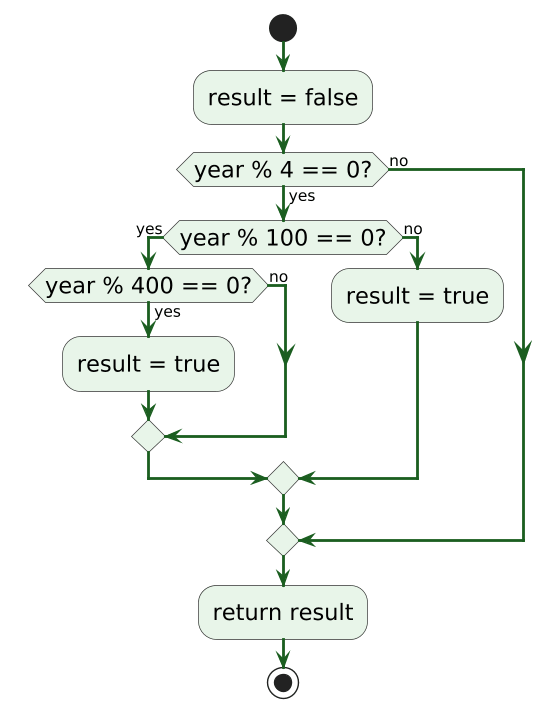

The diagram above was rendered by PlantUML. Its source (embedded in the PNG):
@startuml
!pragma useVerticalIf on
skinparam dpi 135
skinparam shadowing false
skinparam defaultFontName Helvetica
skinparam activity {
  FontSize 16
  BorderColor #333333
  BackgroundColor white
  DiamondBorderColor #333333
  DiamondBackgroundColor white
}

start
-[#1b5e20,bold]->

:result = false; <<#e8f5e9>>

-[#1b5e20,bold]->

if (year % 4 == 0?) then (yes) <<#e8f5e9>>
  -[#1b5e20,bold]->
  if (year % 100 == 0?) then (yes) <<#e8f5e9>>
      -[#1b5e20,bold]->
    if (year % 400 == 0?) then (yes) <<#e8f5e9>>
      -[#1b5e20,bold]->
      :result = true; <<#e8f5e9>>
      -[#1b5e20,bold]->
    else (no)
      -[#1b5e20,bold]->
    endif
    -[#1b5e20,bold]->
  else (no)
    -[#1b5e20,bold]->
    :result = true; <<#e8f5e9>>
    -[#1b5e20,bold]->
  endif
  -[#1b5e20,bold]->
else (no)
  -[#1b5e20,bold]->

endif
-[#1b5e20,bold]->

:return result; <<#e8f5e9>>

-[#1b5e20,bold]->

stop
@enduml